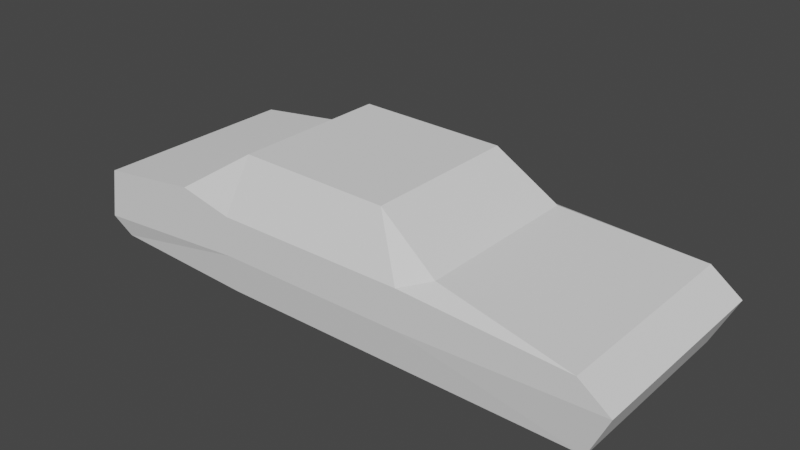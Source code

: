 # Source: car1_basic.blend  (saved by Blender 2.93.21; exported with 4.5.12 LTS)
import bpy
from mathutils import Matrix  # noqa: F401  (used for matrix-valued properties, if any)

bpy.ops.wm.read_factory_settings(use_empty=True)
scene = bpy.context.scene
scene.name = 'Scene'

# ---- collections
col_collection = bpy.data.collections.new('Collection'); scene.collection.children.link(col_collection)

# ---- world
world_world = bpy.data.worlds.new('World'); scene.world = world_world
world_world.use_nodes = True; world_world.node_tree.nodes.clear()
_N = world_world.node_tree.nodes; _L = world_world.node_tree.links
n0 = _N.new('ShaderNodeOutputWorld'); n0.name = 'World Output'; n0.location = (300, 300)
n1 = _N.new('ShaderNodeBackground'); n1.name = 'Background'; n1.location = (10, 300)
n1.inputs[0].default_value = (0.05088, 0.05088, 0.05088, 1.0)
_L.new(n1.outputs[0], n0.inputs[0])
n0.is_active_output = True
world_world.color = (0.05088, 0.05088, 0.05088)
world_world.use_sun_shadow = False
world_world.sun_shadow_jitter_overblur = 0.0

# ---- meshes
me_cube_002 = bpy.data.meshes.new('Cube.002')
me_cube_002.from_pydata([(-2.346, -0.9222, -0.551), (-1.41, -0.9829, 0.2496), (-2.346, 0.9563, -0.551), (-1.41, 1.017, 0.2496), (2.626, -0.9222, -0.6172), (1.208, -0.8136, 0.2118), (2.626, 0.9563, -0.6172), (1.208, 0.8478, 0.2118), (0.9591, 0.9563, -0.6172), (-0.8871, 0.9563, -0.6172), (-0.8288, 0.7763, 0.6418), (0.6189, 0.7763, 0.6182), (-0.8871, -0.9222, -0.6172), (0.9591, -0.9222, -0.6172), (0.6189, -0.7421, 0.6182), (-0.8288, -0.7421, 0.6418), (-2.403, -0.9829, 0.1234), (-2.403, 1.017, 0.1234), (2.541, 1.017, 0.04778), (2.541, -0.9829, 0.04778), (0.9591, -0.9829, 0.1328), (-0.8871, -0.9829, 0.1328), (-0.8871, 1.017, 0.1328), (0.9591, 1.017, 0.1328), (-2.488, 1.017, -0.3649), (2.838, 1.017, -0.1713), (2.838, -0.9829, -0.1713), (0.9591, -0.9829, -0.2422), (-0.8871, -0.9829, -0.2422), (-0.8871, 1.017, -0.2422), (0.9591, 1.017, -0.2422), (-2.488, -0.9829, -0.3649), (0.1258, 0.01707, -0.6172), (0.6189, -0.6721, 0.6182), (0.6189, 0.7274, 0.6182), (-0.8288, 0.7137, 0.6418), (-0.8518, -0.6725, 0.6263), (-0.8288, -0.6597, 0.6418)], [], [(1, 17, 16), (23, 7, 18), (18, 5, 19), (21, 1, 16), (6, 13, 8), (36, 35, 3), (5, 14, 20), (5, 33, 14), (9, 0, 2), (8, 12, 9), (5, 20, 19), (14, 21, 20), (3, 22, 17), (22, 11, 23), (22, 30, 29), (17, 29, 24), (20, 28, 27), (19, 27, 26), (28, 16, 31), (18, 26, 25), (30, 18, 25), (16, 24, 31), (31, 2, 0), (30, 6, 8), (25, 4, 6), (28, 0, 12), (4, 27, 13), (27, 12, 13), (2, 29, 9), (29, 8, 9), (1, 3, 17), (15, 14, 33), (18, 7, 5), (36, 37, 35), (6, 4, 13), (3, 1, 36), (7, 33, 5), (11, 10, 34), (9, 12, 0), (8, 13, 12), (11, 7, 23), (14, 15, 21), (1, 21, 15), (22, 10, 11), (22, 23, 30), (17, 22, 29), (20, 21, 28), (19, 20, 27), (28, 21, 16), (18, 19, 26), (30, 23, 18), (16, 17, 24), (31, 24, 2), (30, 25, 6), (25, 26, 4), (28, 31, 0), (4, 26, 27), (27, 28, 12), (2, 24, 29), (29, 30, 8), (35, 37, 33), (34, 10, 33), (7, 34, 33), (11, 34, 7), (10, 3, 35), (33, 10, 35), (37, 15, 33), (10, 22, 3), (36, 1, 15, 37)])
_uv = me_cube_002.uv_layers.new(name='UVMap')
_uv.uv.foreach_set('vector', [0.6684, 0.9476, 0.806, 0.6692, 0.806, 0.9476, 0.9302, 0.3777, 0.8958, 0.4012, 0.7102, 0.3777, 0.7102, 0.3777, 0.8958, 0.6325, 0.7102, 0.6561, 0.3626, 0.2194, 0.3497, 0.1459, 0.3735, 0.008755, 0.008445, 0.02866, 0.2695, 0.2606, 0.008445, 0.2606, 0.4381, 1.0, 0.3752, 0.8176, 0.4381, 0.7526, 0.6369, 0.7526, 0.6369, 0.8522, 0.6078, 0.7748, 0.6919, 1.21e-07, 0.7116, 0.08291, 0.7018, 0.08291, 0.008445, 0.5176, 0.2695, 0.7208, 0.008445, 0.7208, 0.008445, 0.2606, 0.2695, 0.5176, 0.008445, 0.5176, 0.8958, 0.6325, 0.9302, 0.6561, 0.7102, 0.6561, 0.1769, 0.9438, 0.2449, 0.7339, 0.2449, 0.9909, 0.5383, 0.5935, 0.5512, 0.52, 0.5621, 0.7307, 0.1638, 0.9909, 0.0959, 0.781, 0.1638, 0.7339, 0.5512, 0.52, 0.5917, 0.2609, 0.6033, 0.5176, 0.5621, 0.7307, 0.6033, 0.5176, 0.6304, 0.7394, 0.351, 0.4762, 0.4147, 0.2218, 0.403, 0.4785, 0.3528, 0.6966, 0.403, 0.4785, 0.3814, 0.7394, 0.4147, 0.2218, 0.3735, 0.008755, 0.4418, 0.0, 0.7102, 0.3777, 0.6684, 0.6561, 0.6684, 0.3777, 0.5917, 0.2609, 0.5415, 0.04278, 0.57, 0.0, 0.8191, 0.9476, 0.888, 0.6692, 0.888, 0.9476, 0.888, 0.9476, 0.9101, 0.6777, 0.9101, 0.9392, 0.5917, 0.2609, 0.6331, 0.02669, 0.6436, 0.2585, 3.019e-08, 0.0, 0.2695, 0.02866, 0.008445, 0.02866, 0.4147, 0.2218, 0.4666, 0.02096, 0.4666, 0.2242, 0.4445, 0.7127, 0.403, 0.4785, 0.455, 0.481, 0.403, 0.4785, 0.4666, 0.2242, 0.455, 0.481, 0.6552, 0.7184, 0.6033, 0.5176, 0.6552, 0.5152, 0.6033, 0.5176, 0.6436, 0.2585, 0.6552, 0.5152, 0.6684, 0.9476, 0.6684, 0.6692, 0.806, 0.6692, 0.7018, 0.2845, 0.7018, 0.08291, 0.7116, 0.08291, 0.7102, 0.3777, 0.8958, 0.4012, 0.8958, 0.6325, 0.2611, 0.9269, 0.258, 0.9251, 0.2611, 0.7339, 0.008445, 0.02866, 0.2695, 0.02866, 0.2695, 0.2606, 1.0, 0.6692, 1.0, 0.9476, 0.9232, 0.9044, 0.08278, 0.9652, 0.0, 0.7536, 0.08278, 0.7339, 0.9129, 0.08291, 0.9129, 0.2845, 0.9061, 0.08291, 0.008445, 0.5176, 0.2695, 0.5176, 0.2695, 0.7208, 0.008445, 0.2606, 0.2695, 0.2606, 0.2695, 0.5176, 0.6369, 0.8654, 0.6369, 0.965, 0.6078, 0.9428, 0.5946, 0.9732, 0.5295, 0.7825, 0.5946, 0.7526, 0.3497, 0.1459, 0.3626, 0.2194, 0.2911, 0.2246, 0.5164, 0.9732, 0.4512, 0.9432, 0.5164, 0.7526, 0.5512, 0.52, 0.5396, 0.2633, 0.5917, 0.2609, 0.5621, 0.7307, 0.5512, 0.52, 0.6033, 0.5176, 0.351, 0.4762, 0.3626, 0.2194, 0.4147, 0.2218, 0.3528, 0.6966, 0.351, 0.4762, 0.403, 0.4785, 0.4147, 0.2218, 0.3626, 0.2194, 0.3735, 0.008755, 0.7102, 0.3777, 0.7102, 0.6561, 0.6684, 0.6561, 0.5917, 0.2609, 0.5396, 0.2633, 0.5415, 0.04278, 0.8191, 0.9476, 0.8191, 0.6692, 0.888, 0.6692, 0.888, 0.9476, 0.888, 0.6692, 0.9101, 0.6777, 0.5917, 0.2609, 0.57, 0.0, 0.6331, 0.02669, 3.019e-08, 0.0, 0.278, 0.0, 0.2695, 0.02866, 0.4147, 0.2218, 0.4418, 0.0, 0.4666, 0.02096, 0.4445, 0.7127, 0.3814, 0.7394, 0.403, 0.4785, 0.403, 0.4785, 0.4147, 0.2218, 0.4666, 0.2242, 0.6552, 0.7184, 0.6304, 0.7394, 0.6033, 0.5176, 0.6033, 0.5176, 0.5917, 0.2609, 0.6436, 0.2585, 0.9042, 0.2845, 0.7133, 0.2845, 0.7116, 0.08291, 0.9061, 0.08291, 0.9129, 0.2845, 0.7116, 0.08291, 0.3621, 0.9798, 0.2911, 0.9339, 0.3621, 0.7526, 0.9129, 0.08291, 0.9061, 0.08291, 0.9228, 1.21e-07, 0.9129, 0.2845, 0.9463, 0.3645, 0.9042, 0.2845, 0.7116, 0.08291, 0.9129, 0.2845, 0.9042, 0.2845, 0.7133, 0.2845, 0.7018, 0.2845, 0.7116, 0.08291, 0.4797, 0.5149, 0.5512, 0.52, 0.5383, 0.5935, 0.7115, 0.2876, 0.6684, 0.3645, 0.7018, 0.2845, 0.7133, 0.2845])
me_cube_002.use_remesh_fix_poles = True
me_cube_002.use_remesh_preserve_attributes = False
me_cube_002.update()

# ---- objects
ob_cube = bpy.data.objects.new('Cube', me_cube_002)

# ---- transforms, parenting, visibility, modifiers, constraints
ob_cube.location = (0.0, 0.0, 0.0)

# ---- collection membership
col_collection.objects.link(ob_cube)

# ---- scene / render settings (as saved in the file)
scene.frame_start = 1; scene.frame_end = 250; scene.frame_set(1)
scene.render.engine = 'BLENDER_EEVEE_NEXT'
scene.cycles.use_denoising = False
scene.cycles.samples = 128
scene.cycles.sampling_pattern = 'TABULATED_SOBOL'
scene.cycles.use_adaptive_sampling = False
scene.cycles.use_light_tree = False
scene.view_settings.view_transform = 'Filmic'
bpy.context.view_layer.update()

# ---- added for rendering (the .blend has no active camera and no usable light): camera, sun
cam_auto = bpy.data.cameras.new('AutoCamera')
cam_auto.lens = 50.0
cam_auto.sensor_width = 36.0
cam_auto.clip_end = 1000.0
ob_auto_camera = bpy.data.objects.new('AutoCamera', cam_auto)
scene.collection.objects.link(ob_auto_camera)
ob_auto_camera.location = (5.56657, -6.45238, 4.3253)
ob_auto_camera.rotation_euler = (1.09748, -7.21219e-08, 0.694738)
scene.camera = ob_auto_camera
light_auto_sun = bpy.data.lights.new('AutoSun', 'SUN')
light_auto_sun.energy = 3.0
light_auto_sun.angle = 0.0523599
ob_auto_sun = bpy.data.objects.new('AutoSun', light_auto_sun)
scene.collection.objects.link(ob_auto_sun)
ob_auto_sun.rotation_euler = (0.872665, 0.174533, 0.523599)
bpy.context.view_layer.update()
